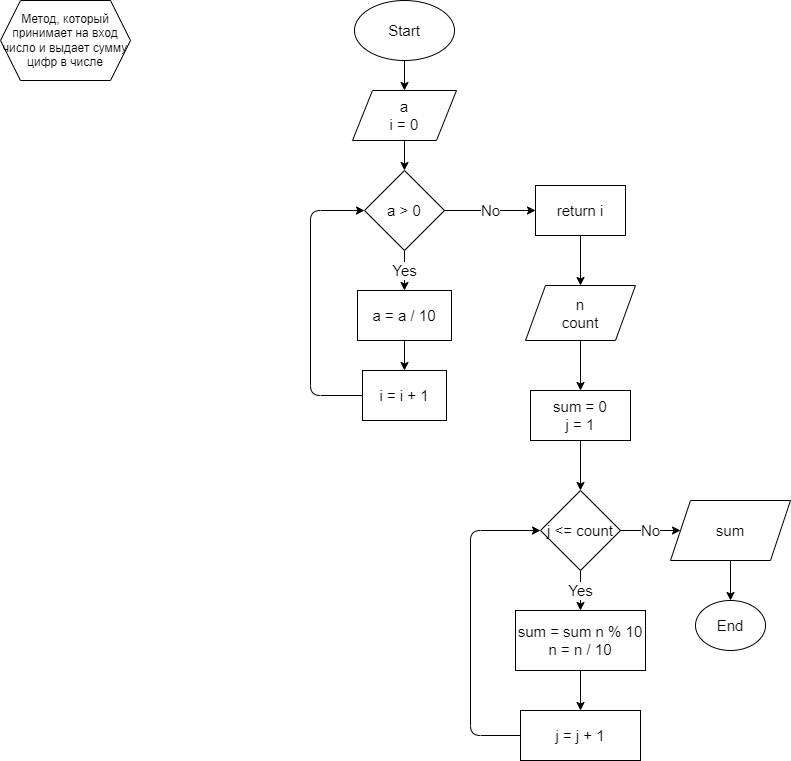

The diagram above was exported from draw.io. Its source (the exported page's mxGraphModel, read from the mxfile embedded in the PNG):
<mxGraphModel dx="564" dy="359" grid="1" gridSize="10" guides="1" tooltips="1" connect="1" arrows="1" fold="1" page="1" pageScale="1" pageWidth="827" pageHeight="1169" math="0" shadow="0">
  <root>
    <mxCell id="0" />
    <mxCell id="1" parent="0" />
    <mxCell id="2" value="Метод, который принимает на вход число и выдает сумму цифр в числе" style="shape=hexagon;perimeter=hexagonPerimeter2;whiteSpace=wrap;html=1;fixedSize=1;" vertex="1" parent="1">
      <mxGeometry x="10" y="10" width="130" height="80" as="geometry" />
    </mxCell>
    <mxCell id="5" style="edgeStyle=none;html=1;fontSize=15;" edge="1" parent="1" source="3" target="4">
      <mxGeometry relative="1" as="geometry" />
    </mxCell>
    <mxCell id="3" value="Start" style="ellipse;whiteSpace=wrap;html=1;fontSize=15;" vertex="1" parent="1">
      <mxGeometry x="364" y="10" width="100" height="60" as="geometry" />
    </mxCell>
    <mxCell id="7" value="" style="edgeStyle=none;html=1;fontSize=15;" edge="1" parent="1" source="4" target="6">
      <mxGeometry relative="1" as="geometry" />
    </mxCell>
    <mxCell id="4" value="a&lt;br&gt;i = 0" style="shape=parallelogram;perimeter=parallelogramPerimeter;whiteSpace=wrap;html=1;fixedSize=1;fontSize=15;" vertex="1" parent="1">
      <mxGeometry x="362" y="100" width="104" height="50" as="geometry" />
    </mxCell>
    <mxCell id="9" value="Yes" style="edgeStyle=none;html=1;fontSize=15;" edge="1" parent="1" source="6" target="8">
      <mxGeometry relative="1" as="geometry" />
    </mxCell>
    <mxCell id="14" value="No" style="edgeStyle=none;html=1;fontSize=15;" edge="1" parent="1" source="6" target="13">
      <mxGeometry relative="1" as="geometry" />
    </mxCell>
    <mxCell id="6" value="a &amp;gt; 0" style="rhombus;whiteSpace=wrap;html=1;fontSize=15;" vertex="1" parent="1">
      <mxGeometry x="374" y="180" width="80" height="80" as="geometry" />
    </mxCell>
    <mxCell id="11" value="" style="edgeStyle=none;html=1;fontSize=15;" edge="1" parent="1" source="8" target="10">
      <mxGeometry relative="1" as="geometry" />
    </mxCell>
    <mxCell id="8" value="a = a / 10" style="whiteSpace=wrap;html=1;fontSize=15;" vertex="1" parent="1">
      <mxGeometry x="367" y="300" width="94" height="50" as="geometry" />
    </mxCell>
    <mxCell id="12" style="edgeStyle=none;html=1;fontSize=15;" edge="1" parent="1" source="10" target="6">
      <mxGeometry relative="1" as="geometry">
        <Array as="points">
          <mxPoint x="320" y="405" />
          <mxPoint x="320" y="220" />
        </Array>
      </mxGeometry>
    </mxCell>
    <mxCell id="10" value="i = i + 1" style="whiteSpace=wrap;html=1;fontSize=15;" vertex="1" parent="1">
      <mxGeometry x="372" y="380" width="84" height="50" as="geometry" />
    </mxCell>
    <mxCell id="16" style="edgeStyle=none;html=1;fontSize=15;" edge="1" parent="1" source="13" target="15">
      <mxGeometry relative="1" as="geometry" />
    </mxCell>
    <mxCell id="13" value="return i" style="whiteSpace=wrap;html=1;fontSize=15;" vertex="1" parent="1">
      <mxGeometry x="545" y="195" width="90" height="50" as="geometry" />
    </mxCell>
    <mxCell id="18" value="" style="edgeStyle=none;html=1;fontSize=15;" edge="1" parent="1" source="15" target="17">
      <mxGeometry relative="1" as="geometry" />
    </mxCell>
    <mxCell id="15" value="n&lt;br&gt;count" style="shape=parallelogram;perimeter=parallelogramPerimeter;whiteSpace=wrap;html=1;fixedSize=1;fontSize=15;" vertex="1" parent="1">
      <mxGeometry x="535" y="295" width="110" height="55" as="geometry" />
    </mxCell>
    <mxCell id="20" value="" style="edgeStyle=none;html=1;fontSize=15;" edge="1" parent="1" source="17" target="19">
      <mxGeometry relative="1" as="geometry" />
    </mxCell>
    <mxCell id="17" value="sum = 0&lt;br&gt;j = 1" style="whiteSpace=wrap;html=1;fontSize=15;" vertex="1" parent="1">
      <mxGeometry x="540" y="400" width="100" height="50" as="geometry" />
    </mxCell>
    <mxCell id="22" value="Yes" style="edgeStyle=none;html=1;fontSize=15;" edge="1" parent="1" source="19" target="21">
      <mxGeometry relative="1" as="geometry" />
    </mxCell>
    <mxCell id="27" value="No" style="edgeStyle=none;html=1;fontSize=15;" edge="1" parent="1" source="19" target="26">
      <mxGeometry relative="1" as="geometry" />
    </mxCell>
    <mxCell id="19" value="j &amp;lt;= count" style="rhombus;whiteSpace=wrap;html=1;fontSize=15;" vertex="1" parent="1">
      <mxGeometry x="550" y="500" width="80" height="80" as="geometry" />
    </mxCell>
    <mxCell id="24" value="" style="edgeStyle=none;html=1;fontSize=15;" edge="1" parent="1" source="21" target="23">
      <mxGeometry relative="1" as="geometry" />
    </mxCell>
    <mxCell id="21" value="sum = sum n % 10&lt;br&gt;n = n / 10" style="whiteSpace=wrap;html=1;fontSize=15;" vertex="1" parent="1">
      <mxGeometry x="525" y="620" width="130" height="60" as="geometry" />
    </mxCell>
    <mxCell id="25" style="edgeStyle=none;html=1;fontSize=15;" edge="1" parent="1" source="23" target="19">
      <mxGeometry relative="1" as="geometry">
        <Array as="points">
          <mxPoint x="480" y="745" />
          <mxPoint x="480" y="540" />
        </Array>
      </mxGeometry>
    </mxCell>
    <mxCell id="23" value="j = j + 1" style="whiteSpace=wrap;html=1;fontSize=15;" vertex="1" parent="1">
      <mxGeometry x="530" y="720" width="120" height="50" as="geometry" />
    </mxCell>
    <mxCell id="29" value="" style="edgeStyle=none;html=1;fontSize=15;" edge="1" parent="1" source="26" target="28">
      <mxGeometry relative="1" as="geometry" />
    </mxCell>
    <mxCell id="26" value="sum" style="shape=parallelogram;perimeter=parallelogramPerimeter;whiteSpace=wrap;html=1;fixedSize=1;fontSize=15;" vertex="1" parent="1">
      <mxGeometry x="680" y="510" width="120" height="60" as="geometry" />
    </mxCell>
    <mxCell id="28" value="End" style="ellipse;whiteSpace=wrap;html=1;fontSize=15;" vertex="1" parent="1">
      <mxGeometry x="705" y="610" width="70" height="50" as="geometry" />
    </mxCell>
  </root>
</mxGraphModel>